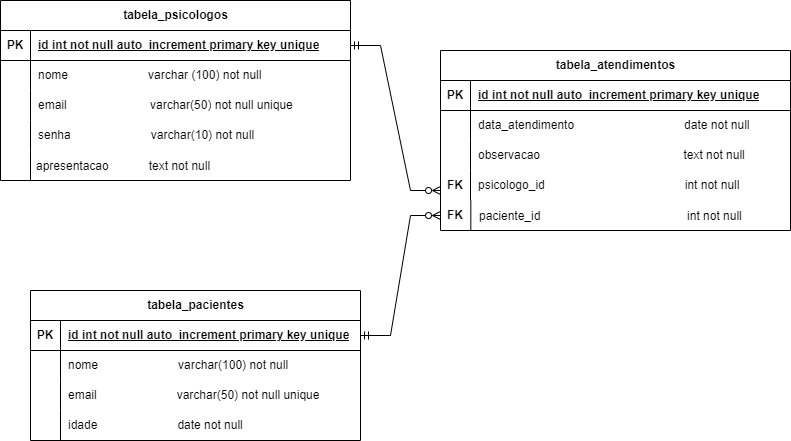

The diagram above was exported from draw.io. Its source (the exported page's mxGraphModel, read from the mxfile embedded in the PNG):
<mxGraphModel dx="880" dy="476" grid="1" gridSize="10" guides="1" tooltips="1" connect="1" arrows="1" fold="1" page="1" pageScale="1" pageWidth="827" pageHeight="1169" math="0" shadow="0">
  <root>
    <mxCell id="0" />
    <mxCell id="1" parent="0" />
    <mxCell id="1UJybD_zJGF9PZxEXdm_-1" value="tabela_pacientes" style="shape=table;startSize=30;container=1;collapsible=1;childLayout=tableLayout;fixedRows=1;rowLines=0;fontStyle=1;align=center;resizeLast=1;html=1;" parent="1" vertex="1">
      <mxGeometry x="40" y="580" width="330" height="150" as="geometry" />
    </mxCell>
    <mxCell id="1UJybD_zJGF9PZxEXdm_-2" value="" style="shape=tableRow;horizontal=0;startSize=0;swimlaneHead=0;swimlaneBody=0;fillColor=none;collapsible=0;dropTarget=0;points=[[0,0.5],[1,0.5]];portConstraint=eastwest;top=0;left=0;right=0;bottom=1;" parent="1UJybD_zJGF9PZxEXdm_-1" vertex="1">
      <mxGeometry y="30" width="330" height="30" as="geometry" />
    </mxCell>
    <mxCell id="1UJybD_zJGF9PZxEXdm_-3" value="PK" style="shape=partialRectangle;connectable=0;fillColor=none;top=0;left=0;bottom=0;right=0;fontStyle=1;overflow=hidden;whiteSpace=wrap;html=1;" parent="1UJybD_zJGF9PZxEXdm_-2" vertex="1">
      <mxGeometry width="30" height="30" as="geometry">
        <mxRectangle width="30" height="30" as="alternateBounds" />
      </mxGeometry>
    </mxCell>
    <mxCell id="1UJybD_zJGF9PZxEXdm_-4" value="id int not null auto_increment primary key unique" style="shape=partialRectangle;connectable=0;fillColor=none;top=0;left=0;bottom=0;right=0;align=left;spacingLeft=6;fontStyle=5;overflow=hidden;whiteSpace=wrap;html=1;" parent="1UJybD_zJGF9PZxEXdm_-2" vertex="1">
      <mxGeometry x="30" width="300" height="30" as="geometry">
        <mxRectangle width="300" height="30" as="alternateBounds" />
      </mxGeometry>
    </mxCell>
    <mxCell id="1UJybD_zJGF9PZxEXdm_-5" value="" style="shape=tableRow;horizontal=0;startSize=0;swimlaneHead=0;swimlaneBody=0;fillColor=none;collapsible=0;dropTarget=0;points=[[0,0.5],[1,0.5]];portConstraint=eastwest;top=0;left=0;right=0;bottom=0;" parent="1UJybD_zJGF9PZxEXdm_-1" vertex="1">
      <mxGeometry y="60" width="330" height="30" as="geometry" />
    </mxCell>
    <mxCell id="1UJybD_zJGF9PZxEXdm_-6" value="" style="shape=partialRectangle;connectable=0;fillColor=none;top=0;left=0;bottom=0;right=0;editable=1;overflow=hidden;whiteSpace=wrap;html=1;" parent="1UJybD_zJGF9PZxEXdm_-5" vertex="1">
      <mxGeometry width="30" height="30" as="geometry">
        <mxRectangle width="30" height="30" as="alternateBounds" />
      </mxGeometry>
    </mxCell>
    <mxCell id="1UJybD_zJGF9PZxEXdm_-7" value="nome&amp;nbsp; &amp;nbsp; &amp;nbsp; &amp;nbsp; &amp;nbsp; &amp;nbsp; &amp;nbsp; &amp;nbsp; &amp;nbsp; &amp;nbsp; &amp;nbsp; &amp;nbsp;&amp;nbsp;varchar(100) not null" style="shape=partialRectangle;connectable=0;fillColor=none;top=0;left=0;bottom=0;right=0;align=left;spacingLeft=6;overflow=hidden;whiteSpace=wrap;html=1;" parent="1UJybD_zJGF9PZxEXdm_-5" vertex="1">
      <mxGeometry x="30" width="300" height="30" as="geometry">
        <mxRectangle width="300" height="30" as="alternateBounds" />
      </mxGeometry>
    </mxCell>
    <mxCell id="1UJybD_zJGF9PZxEXdm_-8" value="" style="shape=tableRow;horizontal=0;startSize=0;swimlaneHead=0;swimlaneBody=0;fillColor=none;collapsible=0;dropTarget=0;points=[[0,0.5],[1,0.5]];portConstraint=eastwest;top=0;left=0;right=0;bottom=0;" parent="1UJybD_zJGF9PZxEXdm_-1" vertex="1">
      <mxGeometry y="90" width="330" height="30" as="geometry" />
    </mxCell>
    <mxCell id="1UJybD_zJGF9PZxEXdm_-9" value="" style="shape=partialRectangle;connectable=0;fillColor=none;top=0;left=0;bottom=0;right=0;editable=1;overflow=hidden;whiteSpace=wrap;html=1;" parent="1UJybD_zJGF9PZxEXdm_-8" vertex="1">
      <mxGeometry width="30" height="30" as="geometry">
        <mxRectangle width="30" height="30" as="alternateBounds" />
      </mxGeometry>
    </mxCell>
    <mxCell id="1UJybD_zJGF9PZxEXdm_-10" value="email&amp;nbsp; &amp;nbsp; &amp;nbsp; &amp;nbsp; &amp;nbsp; &amp;nbsp; &amp;nbsp; &amp;nbsp; &amp;nbsp; &amp;nbsp; &amp;nbsp; &amp;nbsp; varchar(50) not null unique" style="shape=partialRectangle;connectable=0;fillColor=none;top=0;left=0;bottom=0;right=0;align=left;spacingLeft=6;overflow=hidden;whiteSpace=wrap;html=1;" parent="1UJybD_zJGF9PZxEXdm_-8" vertex="1">
      <mxGeometry x="30" width="300" height="30" as="geometry">
        <mxRectangle width="300" height="30" as="alternateBounds" />
      </mxGeometry>
    </mxCell>
    <mxCell id="1UJybD_zJGF9PZxEXdm_-11" value="" style="shape=tableRow;horizontal=0;startSize=0;swimlaneHead=0;swimlaneBody=0;fillColor=none;collapsible=0;dropTarget=0;points=[[0,0.5],[1,0.5]];portConstraint=eastwest;top=0;left=0;right=0;bottom=0;" parent="1UJybD_zJGF9PZxEXdm_-1" vertex="1">
      <mxGeometry y="120" width="330" height="30" as="geometry" />
    </mxCell>
    <mxCell id="1UJybD_zJGF9PZxEXdm_-12" value="" style="shape=partialRectangle;connectable=0;fillColor=none;top=0;left=0;bottom=0;right=0;editable=1;overflow=hidden;whiteSpace=wrap;html=1;" parent="1UJybD_zJGF9PZxEXdm_-11" vertex="1">
      <mxGeometry width="30" height="30" as="geometry">
        <mxRectangle width="30" height="30" as="alternateBounds" />
      </mxGeometry>
    </mxCell>
    <mxCell id="1UJybD_zJGF9PZxEXdm_-13" value="idade&amp;nbsp; &amp;nbsp; &amp;nbsp; &amp;nbsp; &amp;nbsp; &amp;nbsp; &amp;nbsp; &amp;nbsp; &amp;nbsp; &amp;nbsp; &amp;nbsp; &amp;nbsp; date not null" style="shape=partialRectangle;connectable=0;fillColor=none;top=0;left=0;bottom=0;right=0;align=left;spacingLeft=6;overflow=hidden;whiteSpace=wrap;html=1;" parent="1UJybD_zJGF9PZxEXdm_-11" vertex="1">
      <mxGeometry x="30" width="300" height="30" as="geometry">
        <mxRectangle width="300" height="30" as="alternateBounds" />
      </mxGeometry>
    </mxCell>
    <mxCell id="1UJybD_zJGF9PZxEXdm_-14" value="tabela_psicologos" style="shape=table;startSize=30;container=1;collapsible=1;childLayout=tableLayout;fixedRows=1;rowLines=0;fontStyle=1;align=center;resizeLast=1;html=1;" parent="1" vertex="1">
      <mxGeometry x="10" y="290" width="350" height="180" as="geometry">
        <mxRectangle x="420" y="110" width="100" height="30" as="alternateBounds" />
      </mxGeometry>
    </mxCell>
    <mxCell id="1UJybD_zJGF9PZxEXdm_-15" value="" style="shape=tableRow;horizontal=0;startSize=0;swimlaneHead=0;swimlaneBody=0;fillColor=none;collapsible=0;dropTarget=0;points=[[0,0.5],[1,0.5]];portConstraint=eastwest;top=0;left=0;right=0;bottom=1;" parent="1UJybD_zJGF9PZxEXdm_-14" vertex="1">
      <mxGeometry y="30" width="350" height="30" as="geometry" />
    </mxCell>
    <mxCell id="1UJybD_zJGF9PZxEXdm_-16" value="PK" style="shape=partialRectangle;connectable=0;fillColor=none;top=0;left=0;bottom=0;right=0;fontStyle=1;overflow=hidden;whiteSpace=wrap;html=1;" parent="1UJybD_zJGF9PZxEXdm_-15" vertex="1">
      <mxGeometry width="30" height="30" as="geometry">
        <mxRectangle width="30" height="30" as="alternateBounds" />
      </mxGeometry>
    </mxCell>
    <mxCell id="1UJybD_zJGF9PZxEXdm_-17" value="id int not null auto_increment primary key unique" style="shape=partialRectangle;connectable=0;fillColor=none;top=0;left=0;bottom=0;right=0;align=left;spacingLeft=6;fontStyle=5;overflow=hidden;whiteSpace=wrap;html=1;" parent="1UJybD_zJGF9PZxEXdm_-15" vertex="1">
      <mxGeometry x="30" width="320" height="30" as="geometry">
        <mxRectangle width="320" height="30" as="alternateBounds" />
      </mxGeometry>
    </mxCell>
    <mxCell id="1UJybD_zJGF9PZxEXdm_-18" value="" style="shape=tableRow;horizontal=0;startSize=0;swimlaneHead=0;swimlaneBody=0;fillColor=none;collapsible=0;dropTarget=0;points=[[0,0.5],[1,0.5]];portConstraint=eastwest;top=0;left=0;right=0;bottom=0;" parent="1UJybD_zJGF9PZxEXdm_-14" vertex="1">
      <mxGeometry y="60" width="350" height="30" as="geometry" />
    </mxCell>
    <mxCell id="1UJybD_zJGF9PZxEXdm_-19" value="" style="shape=partialRectangle;connectable=0;fillColor=none;top=0;left=0;bottom=0;right=0;editable=1;overflow=hidden;whiteSpace=wrap;html=1;" parent="1UJybD_zJGF9PZxEXdm_-18" vertex="1">
      <mxGeometry width="30" height="30" as="geometry">
        <mxRectangle width="30" height="30" as="alternateBounds" />
      </mxGeometry>
    </mxCell>
    <mxCell id="1UJybD_zJGF9PZxEXdm_-20" value="nome&amp;nbsp; &amp;nbsp; &amp;nbsp; &amp;nbsp; &amp;nbsp; &amp;nbsp; &amp;nbsp; &amp;nbsp; &amp;nbsp; &amp;nbsp; &amp;nbsp; &amp;nbsp; varchar (100) not null" style="shape=partialRectangle;connectable=0;fillColor=none;top=0;left=0;bottom=0;right=0;align=left;spacingLeft=6;overflow=hidden;whiteSpace=wrap;html=1;" parent="1UJybD_zJGF9PZxEXdm_-18" vertex="1">
      <mxGeometry x="30" width="320" height="30" as="geometry">
        <mxRectangle width="320" height="30" as="alternateBounds" />
      </mxGeometry>
    </mxCell>
    <mxCell id="1UJybD_zJGF9PZxEXdm_-21" value="" style="shape=tableRow;horizontal=0;startSize=0;swimlaneHead=0;swimlaneBody=0;fillColor=none;collapsible=0;dropTarget=0;points=[[0,0.5],[1,0.5]];portConstraint=eastwest;top=0;left=0;right=0;bottom=0;" parent="1UJybD_zJGF9PZxEXdm_-14" vertex="1">
      <mxGeometry y="90" width="350" height="30" as="geometry" />
    </mxCell>
    <mxCell id="1UJybD_zJGF9PZxEXdm_-22" value="" style="shape=partialRectangle;connectable=0;fillColor=none;top=0;left=0;bottom=0;right=0;editable=1;overflow=hidden;whiteSpace=wrap;html=1;" parent="1UJybD_zJGF9PZxEXdm_-21" vertex="1">
      <mxGeometry width="30" height="30" as="geometry">
        <mxRectangle width="30" height="30" as="alternateBounds" />
      </mxGeometry>
    </mxCell>
    <mxCell id="1UJybD_zJGF9PZxEXdm_-23" value="email&amp;nbsp; &amp;nbsp; &amp;nbsp; &amp;nbsp; &amp;nbsp; &amp;nbsp; &amp;nbsp; &amp;nbsp; &amp;nbsp; &amp;nbsp; &amp;nbsp; &amp;nbsp; &amp;nbsp;varchar(50) not null unique" style="shape=partialRectangle;connectable=0;fillColor=none;top=0;left=0;bottom=0;right=0;align=left;spacingLeft=6;overflow=hidden;whiteSpace=wrap;html=1;" parent="1UJybD_zJGF9PZxEXdm_-21" vertex="1">
      <mxGeometry x="30" width="320" height="30" as="geometry">
        <mxRectangle width="320" height="30" as="alternateBounds" />
      </mxGeometry>
    </mxCell>
    <mxCell id="1UJybD_zJGF9PZxEXdm_-24" value="" style="shape=tableRow;horizontal=0;startSize=0;swimlaneHead=0;swimlaneBody=0;fillColor=none;collapsible=0;dropTarget=0;points=[[0,0.5],[1,0.5]];portConstraint=eastwest;top=0;left=0;right=0;bottom=0;" parent="1UJybD_zJGF9PZxEXdm_-14" vertex="1">
      <mxGeometry y="120" width="350" height="30" as="geometry" />
    </mxCell>
    <mxCell id="1UJybD_zJGF9PZxEXdm_-25" value="" style="shape=partialRectangle;connectable=0;fillColor=none;top=0;left=0;bottom=0;right=0;editable=1;overflow=hidden;whiteSpace=wrap;html=1;" parent="1UJybD_zJGF9PZxEXdm_-24" vertex="1">
      <mxGeometry width="30" height="30" as="geometry">
        <mxRectangle width="30" height="30" as="alternateBounds" />
      </mxGeometry>
    </mxCell>
    <mxCell id="1UJybD_zJGF9PZxEXdm_-26" value="senha&amp;nbsp; &amp;nbsp; &amp;nbsp; &amp;nbsp; &amp;nbsp; &amp;nbsp; &amp;nbsp; &amp;nbsp; &amp;nbsp; &amp;nbsp; &amp;nbsp; &amp;nbsp; varchar(10) not null" style="shape=partialRectangle;connectable=0;fillColor=none;top=0;left=0;bottom=0;right=0;align=left;spacingLeft=6;overflow=hidden;whiteSpace=wrap;html=1;" parent="1UJybD_zJGF9PZxEXdm_-24" vertex="1">
      <mxGeometry x="30" width="320" height="30" as="geometry">
        <mxRectangle width="320" height="30" as="alternateBounds" />
      </mxGeometry>
    </mxCell>
    <mxCell id="1UJybD_zJGF9PZxEXdm_-27" value="tabela_atendimentos" style="shape=table;startSize=30;container=1;collapsible=1;childLayout=tableLayout;fixedRows=1;rowLines=0;fontStyle=1;align=center;resizeLast=1;html=1;" parent="1" vertex="1">
      <mxGeometry x="450" y="340" width="350" height="180" as="geometry" />
    </mxCell>
    <mxCell id="1UJybD_zJGF9PZxEXdm_-28" value="" style="shape=tableRow;horizontal=0;startSize=0;swimlaneHead=0;swimlaneBody=0;fillColor=none;collapsible=0;dropTarget=0;points=[[0,0.5],[1,0.5]];portConstraint=eastwest;top=0;left=0;right=0;bottom=1;" parent="1UJybD_zJGF9PZxEXdm_-27" vertex="1">
      <mxGeometry y="30" width="350" height="30" as="geometry" />
    </mxCell>
    <mxCell id="1UJybD_zJGF9PZxEXdm_-29" value="PK" style="shape=partialRectangle;connectable=0;fillColor=none;top=0;left=0;bottom=0;right=0;fontStyle=1;overflow=hidden;whiteSpace=wrap;html=1;" parent="1UJybD_zJGF9PZxEXdm_-28" vertex="1">
      <mxGeometry width="30" height="30" as="geometry">
        <mxRectangle width="30" height="30" as="alternateBounds" />
      </mxGeometry>
    </mxCell>
    <mxCell id="1UJybD_zJGF9PZxEXdm_-30" value="id int not null auto_increment primary key unique" style="shape=partialRectangle;connectable=0;fillColor=none;top=0;left=0;bottom=0;right=0;align=left;spacingLeft=6;fontStyle=5;overflow=hidden;whiteSpace=wrap;html=1;" parent="1UJybD_zJGF9PZxEXdm_-28" vertex="1">
      <mxGeometry x="30" width="320" height="30" as="geometry">
        <mxRectangle width="320" height="30" as="alternateBounds" />
      </mxGeometry>
    </mxCell>
    <mxCell id="1UJybD_zJGF9PZxEXdm_-31" value="" style="shape=tableRow;horizontal=0;startSize=0;swimlaneHead=0;swimlaneBody=0;fillColor=none;collapsible=0;dropTarget=0;points=[[0,0.5],[1,0.5]];portConstraint=eastwest;top=0;left=0;right=0;bottom=0;" parent="1UJybD_zJGF9PZxEXdm_-27" vertex="1">
      <mxGeometry y="60" width="350" height="30" as="geometry" />
    </mxCell>
    <mxCell id="1UJybD_zJGF9PZxEXdm_-32" value="" style="shape=partialRectangle;connectable=0;fillColor=none;top=0;left=0;bottom=0;right=0;editable=1;overflow=hidden;whiteSpace=wrap;html=1;" parent="1UJybD_zJGF9PZxEXdm_-31" vertex="1">
      <mxGeometry width="30" height="30" as="geometry">
        <mxRectangle width="30" height="30" as="alternateBounds" />
      </mxGeometry>
    </mxCell>
    <mxCell id="1UJybD_zJGF9PZxEXdm_-33" value="data_atendimento&amp;nbsp; &amp;nbsp; &amp;nbsp; &amp;nbsp; &amp;nbsp; &amp;nbsp; &amp;nbsp; &amp;nbsp; &amp;nbsp; &amp;nbsp; &amp;nbsp; &amp;nbsp; &amp;nbsp; &amp;nbsp; &amp;nbsp; &amp;nbsp; &amp;nbsp;date not null" style="shape=partialRectangle;connectable=0;fillColor=none;top=0;left=0;bottom=0;right=0;align=left;spacingLeft=6;overflow=hidden;whiteSpace=wrap;html=1;" parent="1UJybD_zJGF9PZxEXdm_-31" vertex="1">
      <mxGeometry x="30" width="320" height="30" as="geometry">
        <mxRectangle width="320" height="30" as="alternateBounds" />
      </mxGeometry>
    </mxCell>
    <mxCell id="1UJybD_zJGF9PZxEXdm_-34" value="" style="shape=tableRow;horizontal=0;startSize=0;swimlaneHead=0;swimlaneBody=0;fillColor=none;collapsible=0;dropTarget=0;points=[[0,0.5],[1,0.5]];portConstraint=eastwest;top=0;left=0;right=0;bottom=0;" parent="1UJybD_zJGF9PZxEXdm_-27" vertex="1">
      <mxGeometry y="90" width="350" height="30" as="geometry" />
    </mxCell>
    <mxCell id="1UJybD_zJGF9PZxEXdm_-35" value="" style="shape=partialRectangle;connectable=0;fillColor=none;top=0;left=0;bottom=0;right=0;editable=1;overflow=hidden;whiteSpace=wrap;html=1;" parent="1UJybD_zJGF9PZxEXdm_-34" vertex="1">
      <mxGeometry width="30" height="30" as="geometry">
        <mxRectangle width="30" height="30" as="alternateBounds" />
      </mxGeometry>
    </mxCell>
    <mxCell id="1UJybD_zJGF9PZxEXdm_-36" value="observacao&amp;nbsp; &amp;nbsp; &amp;nbsp; &amp;nbsp; &amp;nbsp; &amp;nbsp; &amp;nbsp; &amp;nbsp; &amp;nbsp; &amp;nbsp; &amp;nbsp; &amp;nbsp; &amp;nbsp; &amp;nbsp; &amp;nbsp; &amp;nbsp; &amp;nbsp; &amp;nbsp; &amp;nbsp; &amp;nbsp; &amp;nbsp; &amp;nbsp;text not null" style="shape=partialRectangle;connectable=0;fillColor=none;top=0;left=0;bottom=0;right=0;align=left;spacingLeft=6;overflow=hidden;whiteSpace=wrap;html=1;" parent="1UJybD_zJGF9PZxEXdm_-34" vertex="1">
      <mxGeometry x="30" width="320" height="30" as="geometry">
        <mxRectangle width="320" height="30" as="alternateBounds" />
      </mxGeometry>
    </mxCell>
    <mxCell id="1UJybD_zJGF9PZxEXdm_-37" value="" style="shape=tableRow;horizontal=0;startSize=0;swimlaneHead=0;swimlaneBody=0;fillColor=none;collapsible=0;dropTarget=0;points=[[0,0.5],[1,0.5]];portConstraint=eastwest;top=0;left=0;right=0;bottom=0;" parent="1UJybD_zJGF9PZxEXdm_-27" vertex="1">
      <mxGeometry y="120" width="350" height="30" as="geometry" />
    </mxCell>
    <mxCell id="1UJybD_zJGF9PZxEXdm_-38" value="" style="shape=partialRectangle;connectable=0;fillColor=none;top=0;left=0;bottom=0;right=0;editable=1;overflow=hidden;whiteSpace=wrap;html=1;" parent="1UJybD_zJGF9PZxEXdm_-37" vertex="1">
      <mxGeometry width="30" height="30" as="geometry">
        <mxRectangle width="30" height="30" as="alternateBounds" />
      </mxGeometry>
    </mxCell>
    <mxCell id="1UJybD_zJGF9PZxEXdm_-39" value="psicologo_id&amp;nbsp; &amp;nbsp; &amp;nbsp; &amp;nbsp; &amp;nbsp; &amp;nbsp; &amp;nbsp; &amp;nbsp; &amp;nbsp; &amp;nbsp; &amp;nbsp; &amp;nbsp; &amp;nbsp; &amp;nbsp; &amp;nbsp; &amp;nbsp; &amp;nbsp; &amp;nbsp; &amp;nbsp; &amp;nbsp; &amp;nbsp; int not null" style="shape=partialRectangle;connectable=0;fillColor=none;top=0;left=0;bottom=0;right=0;align=left;spacingLeft=6;overflow=hidden;whiteSpace=wrap;html=1;" parent="1UJybD_zJGF9PZxEXdm_-37" vertex="1">
      <mxGeometry x="30" width="320" height="30" as="geometry">
        <mxRectangle width="320" height="30" as="alternateBounds" />
      </mxGeometry>
    </mxCell>
    <mxCell id="1UJybD_zJGF9PZxEXdm_-42" value="apresentacao            text not null" style="shape=partialRectangle;fillColor=none;align=left;verticalAlign=middle;strokeColor=none;spacingLeft=34;rotatable=0;points=[[0,0.5],[1,0.5]];portConstraint=eastwest;dropTarget=0;" parent="1" vertex="1">
      <mxGeometry x="10" y="440" width="340" height="30" as="geometry" />
    </mxCell>
    <mxCell id="1UJybD_zJGF9PZxEXdm_-43" value="" style="shape=partialRectangle;top=0;left=0;bottom=0;fillColor=none;stokeWidth=1;align=left;verticalAlign=middle;spacingLeft=4;spacingRight=4;overflow=hidden;rotatable=0;points=[];portConstraint=eastwest;part=1;" parent="1UJybD_zJGF9PZxEXdm_-42" vertex="1" connectable="0">
      <mxGeometry width="30" height="30" as="geometry" />
    </mxCell>
    <mxCell id="1UJybD_zJGF9PZxEXdm_-44" value="paciente_id                                            int not null" style="shape=partialRectangle;fillColor=none;align=left;verticalAlign=middle;strokeColor=none;spacingLeft=34;rotatable=0;points=[[0,0.5],[1,0.5]];portConstraint=eastwest;dropTarget=0;" parent="1" vertex="1">
      <mxGeometry x="453" y="490" width="346" height="30" as="geometry" />
    </mxCell>
    <mxCell id="1UJybD_zJGF9PZxEXdm_-45" value="" style="shape=partialRectangle;top=0;left=0;bottom=0;fillColor=none;stokeWidth=1;align=left;verticalAlign=middle;spacingLeft=4;spacingRight=4;overflow=hidden;rotatable=0;points=[];portConstraint=eastwest;part=1;" parent="1UJybD_zJGF9PZxEXdm_-44" vertex="1" connectable="0">
      <mxGeometry width="27.315789473684212" height="30" as="geometry" />
    </mxCell>
    <mxCell id="1UJybD_zJGF9PZxEXdm_-46" value="FK" style="shape=partialRectangle;connectable=0;fillColor=none;top=0;left=0;bottom=0;right=0;fontStyle=1;overflow=hidden;whiteSpace=wrap;html=1;" parent="1" vertex="1">
      <mxGeometry x="450" y="460" width="30" height="30" as="geometry">
        <mxRectangle width="30" height="30" as="alternateBounds" />
      </mxGeometry>
    </mxCell>
    <mxCell id="1UJybD_zJGF9PZxEXdm_-47" value="FK" style="shape=partialRectangle;connectable=0;fillColor=none;top=0;left=0;bottom=0;right=0;fontStyle=1;overflow=hidden;whiteSpace=wrap;html=1;" parent="1" vertex="1">
      <mxGeometry x="452" y="490" width="26" height="30" as="geometry">
        <mxRectangle width="30" height="30" as="alternateBounds" />
      </mxGeometry>
    </mxCell>
    <mxCell id="1UJybD_zJGF9PZxEXdm_-49" style="edgeStyle=entityRelationEdgeStyle;fontSize=12;html=1;endArrow=ERzeroToMany;startArrow=ERmandOne;rounded=0;endFill=0;" parent="1" source="1UJybD_zJGF9PZxEXdm_-2" edge="1">
      <mxGeometry relative="1" as="geometry">
        <mxPoint x="450" y="505" as="targetPoint" />
      </mxGeometry>
    </mxCell>
    <mxCell id="1UJybD_zJGF9PZxEXdm_-51" style="edgeStyle=entityRelationEdgeStyle;fontSize=12;html=1;endArrow=ERzeroToMany;startArrow=ERmandOne;rounded=0;endFill=0;" parent="1" source="1UJybD_zJGF9PZxEXdm_-15" edge="1">
      <mxGeometry relative="1" as="geometry">
        <mxPoint x="450" y="480" as="targetPoint" />
        <Array as="points">
          <mxPoint x="420" y="335" />
          <mxPoint x="420" y="480" />
        </Array>
      </mxGeometry>
    </mxCell>
  </root>
</mxGraphModel>